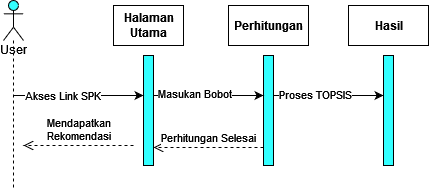

The diagram above was exported from draw.io. Its source (the exported page's mxGraphModel, read from the mxfile embedded in the PNG):
<mxGraphModel dx="1108" dy="468" grid="1" gridSize="10" guides="1" tooltips="1" connect="1" arrows="1" fold="1" page="1" pageScale="1" pageWidth="827" pageHeight="1169" math="0" shadow="0">
  <root>
    <mxCell id="0" />
    <mxCell id="1" parent="0" />
    <mxCell id="-BCsmPAs666BqBOS2IV9-16" value="" style="edgeStyle=orthogonalEdgeStyle;rounded=0;orthogonalLoop=1;jettySize=auto;html=1;" edge="1" parent="1" source="-BCsmPAs666BqBOS2IV9-8" target="-BCsmPAs666BqBOS2IV9-15">
      <mxGeometry relative="1" as="geometry">
        <Array as="points">
          <mxPoint x="420" y="170" />
          <mxPoint x="420" y="170" />
        </Array>
      </mxGeometry>
    </mxCell>
    <mxCell id="-BCsmPAs666BqBOS2IV9-17" value="Proses TOPSIS" style="edgeLabel;html=1;align=center;verticalAlign=middle;resizable=0;points=[];" vertex="1" connectable="0" parent="-BCsmPAs666BqBOS2IV9-16">
      <mxGeometry x="-0.26" y="2" relative="1" as="geometry">
        <mxPoint as="offset" />
      </mxGeometry>
    </mxCell>
    <mxCell id="-BCsmPAs666BqBOS2IV9-8" value="" style="html=1;points=[];perimeter=orthogonalPerimeter;fillColor=#33FFFF;" vertex="1" parent="1">
      <mxGeometry x="390" y="130" width="10" height="110" as="geometry" />
    </mxCell>
    <mxCell id="-BCsmPAs666BqBOS2IV9-13" value="" style="edgeStyle=orthogonalEdgeStyle;rounded=0;orthogonalLoop=1;jettySize=auto;html=1;" edge="1" parent="1" source="-BCsmPAs666BqBOS2IV9-9" target="-BCsmPAs666BqBOS2IV9-8">
      <mxGeometry relative="1" as="geometry">
        <Array as="points">
          <mxPoint x="370" y="170" />
          <mxPoint x="370" y="170" />
        </Array>
      </mxGeometry>
    </mxCell>
    <mxCell id="-BCsmPAs666BqBOS2IV9-14" value="Masukan Bobot" style="edgeLabel;html=1;align=center;verticalAlign=middle;resizable=0;points=[];" vertex="1" connectable="0" parent="-BCsmPAs666BqBOS2IV9-13">
      <mxGeometry x="-0.28" y="3" relative="1" as="geometry">
        <mxPoint as="offset" />
      </mxGeometry>
    </mxCell>
    <mxCell id="-BCsmPAs666BqBOS2IV9-9" value="" style="html=1;points=[];perimeter=orthogonalPerimeter;fillColor=#33FFFF;" vertex="1" parent="1">
      <mxGeometry x="270" y="130" width="10" height="110" as="geometry" />
    </mxCell>
    <mxCell id="-BCsmPAs666BqBOS2IV9-11" value="" style="edgeStyle=orthogonalEdgeStyle;rounded=0;orthogonalLoop=1;jettySize=auto;html=1;" edge="1" parent="1" source="-BCsmPAs666BqBOS2IV9-10" target="-BCsmPAs666BqBOS2IV9-9">
      <mxGeometry relative="1" as="geometry">
        <Array as="points">
          <mxPoint x="250" y="170" />
          <mxPoint x="250" y="170" />
        </Array>
      </mxGeometry>
    </mxCell>
    <mxCell id="-BCsmPAs666BqBOS2IV9-12" value="Akses Link SPK" style="edgeLabel;html=1;align=center;verticalAlign=middle;resizable=0;points=[];" vertex="1" connectable="0" parent="-BCsmPAs666BqBOS2IV9-11">
      <mxGeometry x="-0.2448" y="1" relative="1" as="geometry">
        <mxPoint as="offset" />
      </mxGeometry>
    </mxCell>
    <mxCell id="-BCsmPAs666BqBOS2IV9-10" value="User" style="shape=umlLifeline;participant=umlActor;perimeter=lifelinePerimeter;whiteSpace=wrap;html=1;container=1;collapsible=0;recursiveResize=0;verticalAlign=top;spacingTop=36;outlineConnect=0;fillColor=#33FFFF;" vertex="1" parent="1">
      <mxGeometry x="130" y="75" width="20" height="190" as="geometry" />
    </mxCell>
    <mxCell id="-BCsmPAs666BqBOS2IV9-15" value="" style="html=1;points=[];perimeter=orthogonalPerimeter;fillColor=#33FFFF;" vertex="1" parent="1">
      <mxGeometry x="510" y="130" width="10" height="110" as="geometry" />
    </mxCell>
    <mxCell id="-BCsmPAs666BqBOS2IV9-18" value="&lt;div&gt;&lt;b&gt;Halaman &lt;br&gt;&lt;/b&gt;&lt;/div&gt;&lt;div&gt;&lt;b&gt;Utama&lt;/b&gt;&lt;/div&gt;" style="html=1;fillColor=#FFFFFF;" vertex="1" parent="1">
      <mxGeometry x="240" y="80" width="70" height="40" as="geometry" />
    </mxCell>
    <mxCell id="-BCsmPAs666BqBOS2IV9-19" value="&lt;b&gt;Perhitungan&lt;/b&gt;" style="html=1;fillColor=#FFFFFF;" vertex="1" parent="1">
      <mxGeometry x="355" y="80" width="80" height="40" as="geometry" />
    </mxCell>
    <mxCell id="-BCsmPAs666BqBOS2IV9-20" value="&lt;b&gt;Hasil&lt;/b&gt;" style="html=1;fillColor=#FFFFFF;" vertex="1" parent="1">
      <mxGeometry x="475" y="80" width="80" height="40" as="geometry" />
    </mxCell>
    <mxCell id="-BCsmPAs666BqBOS2IV9-23" value="Perhitungan Selesai" style="html=1;verticalAlign=bottom;endArrow=open;dashed=1;endSize=8;rounded=0;exitX=0;exitY=0.836;exitDx=0;exitDy=0;exitPerimeter=0;" edge="1" parent="1" source="-BCsmPAs666BqBOS2IV9-8" target="-BCsmPAs666BqBOS2IV9-9">
      <mxGeometry relative="1" as="geometry">
        <mxPoint x="390" y="210" as="sourcePoint" />
        <mxPoint x="310" y="210" as="targetPoint" />
      </mxGeometry>
    </mxCell>
    <mxCell id="-BCsmPAs666BqBOS2IV9-24" value="&lt;div&gt;Mendapatkan &lt;br&gt;&lt;/div&gt;&lt;div&gt;Rekomendasi&lt;/div&gt;" style="html=1;verticalAlign=bottom;endArrow=open;dashed=1;endSize=8;rounded=0;" edge="1" parent="1">
      <mxGeometry relative="1" as="geometry">
        <mxPoint x="260" y="220" as="sourcePoint" />
        <mxPoint x="150" y="220" as="targetPoint" />
      </mxGeometry>
    </mxCell>
  </root>
</mxGraphModel>